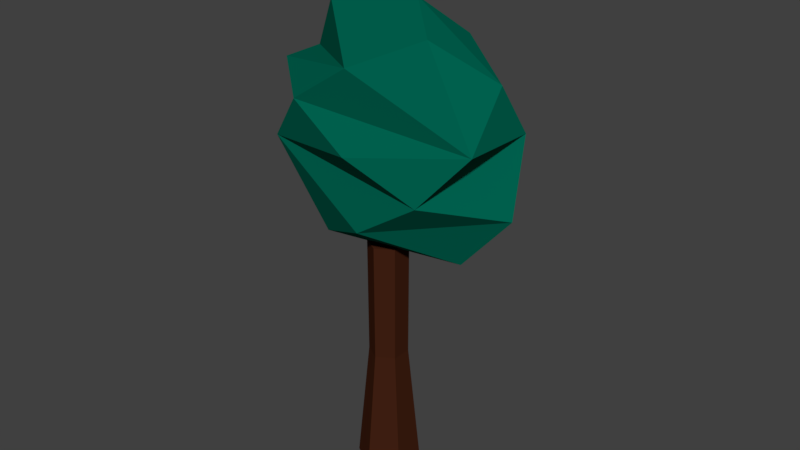 # Source: treenormal6blend.blend  (saved by Blender 2.79.0; exported with 4.5.12 LTS)
import bpy
from mathutils import Matrix  # noqa: F401  (used for matrix-valued properties, if any)

bpy.ops.wm.read_factory_settings(use_empty=True)
scene = bpy.context.scene
scene.name = 'Scene'

# ---- collections
col_collection_1 = bpy.data.collections.new('Collection 1'); scene.collection.children.link(col_collection_1)

# ---- materials (node trees are filled in below, after node groups)
mat_bbbb = bpy.data.materials.new('bbbb')
mat_bbbb.alpha_threshold = 0.0
mat_bbbb.roughness = 0.5
mat_material_001 = bpy.data.materials.new('Material.001')
mat_material_001.alpha_threshold = 0.0
mat_material_001.roughness = 0.5

# ---- material node trees
mat_bbbb.use_nodes = True; mat_bbbb.node_tree.nodes.clear()
_N = mat_bbbb.node_tree.nodes; _L = mat_bbbb.node_tree.links
n0 = _N.new('ShaderNodeOutputMaterial'); n0.name = 'Material Output'; n0.location = (300, 300)
n1 = _N.new('ShaderNodeBsdfDiffuse'); n1.name = 'Diffuse BSDF'; n1.location = (10, 300)
n1.inputs[0].default_value = (0.05497, 0.01502, 0.006508, 1.0)
_L.new(n1.outputs[0], n0.inputs[0])
n0.is_active_output = True
mat_material_001.use_nodes = True; mat_material_001.node_tree.nodes.clear()
_N = mat_material_001.node_tree.nodes; _L = mat_material_001.node_tree.links
n0 = _N.new('ShaderNodeOutputMaterial'); n0.name = 'Material Output'; n0.location = (300, 300)
n1 = _N.new('ShaderNodeBsdfDiffuse'); n1.name = 'Diffuse BSDF'; n1.location = (10, 300)
n1.inputs[0].default_value = (0.0, 0.1237, 0.07831, 1.0)
_L.new(n1.outputs[0], n0.inputs[0])
n0.is_active_output = True

# ---- world
world_world = bpy.data.worlds.new('World'); scene.world = world_world
world_world.color = (0.05088, 0.05088, 0.05088)
world_world.use_sun_shadow = False
world_world.sun_shadow_jitter_overblur = 0.0
world_world.cycles.sampling_method = 'MANUAL'

# ---- meshes
me_cylinder = bpy.data.meshes.new('Cylinder')
me_cylinder.from_pydata([(1.155e-08, 1.581, -1.0), (0.0, 1.0, 1.0), (1.369, 0.7907, -1.0), (0.866, 0.5, 1.0), (1.369, -0.7907, -1.0), (0.866, -0.5, 1.0), (-1.267e-07, -1.581, -1.0), (-8.742e-08, -1.0, 1.0), (-1.369, -0.7907, -1.0), (-0.866, -0.5, 1.0), (-1.369, 0.7907, -1.0), (-0.866, 0.5, 1.0), (4.247e-09, 0.9704, 0.02803), (0.8404, 0.4852, 0.02803), (0.8404, -0.4852, 0.02803), (-8.059e-08, -0.9704, 0.02803), (-0.8404, -0.4852, 0.02803), (-0.8404, 0.4852, 0.02803)], [], [(12, 1, 3, 13), (13, 3, 5, 14), (14, 5, 7, 15), (15, 7, 9, 16), (3, 1, 11, 9, 7, 5), (16, 9, 11, 17), (17, 11, 1, 12), (0, 2, 4, 6, 8, 10), (10, 17, 12, 0), (8, 16, 17, 10), (6, 15, 16, 8), (4, 14, 15, 6), (2, 13, 14, 4), (0, 12, 13, 2)])
me_cylinder.materials.append(mat_bbbb)
me_cylinder.use_remesh_preserve_volume = False
me_cylinder.use_remesh_preserve_attributes = False
me_cylinder.use_mirror_vertex_groups = False
me_cylinder.update()
me_icosphere = bpy.data.meshes.new('Icosphere')
me_icosphere.from_pydata([(-0.2352, 0.724, -0.7007), (0.003618, -0.8923, 0.5238), (-0.8475, -0.2792, 0.5238), (-0.5274, 0.7197, 0.5238), (0.5215, 0.724, 0.5238), (0.8497, -0.2723, 0.5238), (0.08847, 0.2723, 0.9943), (-0.08847, -0.2723, -0.9943), (-0.003618, -0.8923, -0.5238), (0.8475, -0.2792, -0.5238), (0.4189, -1.072e-08, -0.9576), (-0.5257, 0.0, -0.8507), (-0.8497, -0.2723, -0.5238), (-0.6882, 0.5, -0.5257), (0.5274, 0.7197, -0.5238), (1.044, 1.276e-08, 0.05359), (0.0, -1.0, 0.0), (0.5878, -0.809, 0.0), (-0.9511, -0.309, 0.0), (-0.5878, -0.809, 0.0), (-0.5878, 0.809, 0.0), (-0.9511, 0.309, 0.0), (0.5878, 0.809, 0.0), (0.0, 1.0, 0.0), (0.1625, -0.5, 0.8507), (0.5257, 0.0, 0.8507), (-0.4189, 6.919e-09, 0.9576)], [], [(7, 11, 0), (7, 0, 10), (0, 13, 20), (9, 15, 17), (8, 16, 19), (12, 18, 21), (0, 20, 23), (14, 22, 15), (1, 5, 24), (2, 1, 26), (3, 2, 26), (4, 3, 6), (5, 4, 25), (25, 4, 6), (6, 3, 26), (26, 24, 6), (26, 1, 24), (24, 25, 6), (24, 5, 25), (15, 4, 5), (15, 22, 4), (23, 3, 4), (23, 20, 3), (21, 2, 3), (21, 18, 2), (19, 1, 2), (19, 16, 1), (17, 5, 1), (17, 15, 5), (22, 23, 4), (22, 14, 23), (14, 0, 23), (20, 21, 3), (20, 13, 21), (13, 12, 21), (18, 19, 2), (18, 12, 19), (12, 8, 19), (16, 17, 1), (16, 8, 17), (8, 9, 17), (9, 14, 15), (10, 0, 14), (0, 11, 13), (11, 12, 13), (11, 7, 12), (7, 8, 12), (9, 10, 14), (7, 10, 8), (10, 9, 8)])
me_icosphere.materials.append(mat_material_001)
me_icosphere.use_remesh_preserve_volume = False
me_icosphere.use_remesh_preserve_attributes = False
me_icosphere.use_mirror_vertex_groups = False
me_icosphere.update()

# ---- objects
ob_cylinder = bpy.data.objects.new('Cylinder', me_cylinder)
ob_icosphere = bpy.data.objects.new('Icosphere', me_icosphere)

# ---- transforms, parenting, visibility, modifiers, constraints
ob_cylinder.location = (-0.009545, -0.04163, 1.609)
ob_cylinder.scale = (0.2724, 0.2869, 1.706)
ob_cylinder.lineart.crease_threshold = 0.0
ob_icosphere.location = (-0.02443, 0.1306, 4.762)
ob_icosphere.rotation_euler = (0.003773, 0.4573, 0.01066)
ob_icosphere.scale = (1.804, 1.0, 1.746)
ob_icosphere.lineart.crease_threshold = 0.0
_m = ob_icosphere.modifiers.new('SimpleDeform', 'SIMPLE_DEFORM')
_m.deform_axis = 'Z'
_m.factor = 3.491
_m.angle = 3.491

# ---- collection membership
col_collection_1.objects.link(ob_cylinder)
col_collection_1.objects.link(ob_icosphere)

# ---- scene / render settings (as saved in the file)
scene.frame_start = 1; scene.frame_end = 250; scene.frame_set(1)
scene.render.engine = 'CYCLES'
scene.render.resolution_percentage = 50
scene.render.dither_intensity = 0.0
scene.cycles.use_denoising = False
scene.cycles.samples = 128
scene.cycles.sampling_pattern = 'TABULATED_SOBOL'
scene.cycles.use_adaptive_sampling = False
scene.cycles.use_light_tree = False
scene.cycles.blur_glossy = 0.0
scene.cycles.sample_clamp_indirect = 0.0
scene.view_settings.view_transform = 'Standard'
bpy.context.view_layer.update()

# ---- added for rendering (the .blend has no active camera and no usable light): camera, sun
cam_auto = bpy.data.cameras.new('AutoCamera')
cam_auto.lens = 50.0
cam_auto.sensor_width = 36.0
cam_auto.clip_end = 1000.0
ob_auto_camera = bpy.data.objects.new('AutoCamera', cam_auto)
scene.collection.objects.link(ob_auto_camera)
ob_auto_camera.location = (8.24261, -9.70338, 10.0482)
ob_auto_camera.rotation_euler = (1.09748, -7.21219e-08, 0.694738)
scene.camera = ob_auto_camera
light_auto_sun = bpy.data.lights.new('AutoSun', 'SUN')
light_auto_sun.energy = 3.0
light_auto_sun.angle = 0.0523599
ob_auto_sun = bpy.data.objects.new('AutoSun', light_auto_sun)
scene.collection.objects.link(ob_auto_sun)
ob_auto_sun.rotation_euler = (0.872665, 0.174533, 0.523599)
bpy.context.view_layer.update()
